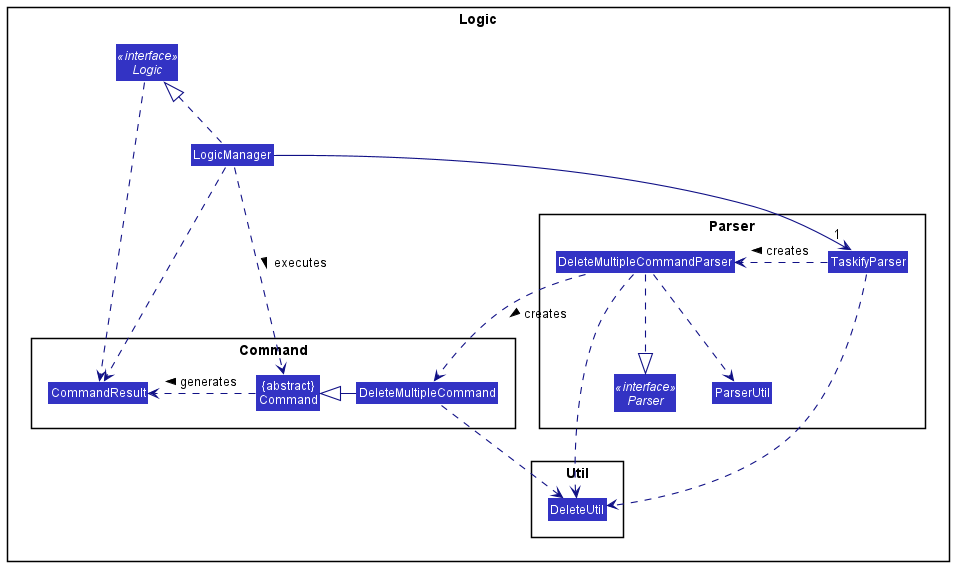

The diagram above was rendered by PlantUML. Its source (embedded in the PNG):
@startuml
!include style.puml
skinparam classAttributeFontColor #FFFFFFF
skinparam classAttributeIconSize 0
skinparam arrowThickness 1.1
skinparam arrowColor LOGIC_COLOR_T4
skinparam classBackgroundColor LOGIC_COLOR

package Logic {

Interface Logic <<interface>> {
Class LogicManager
}

package Command {
Class DeleteMultipleCommand
Class CommandResult
Class "{abstract}\nCommand" as Command
}

package Util {
Class DeleteUtil
}

package Parser {
Interface Parser <<interface>>
Class TaskifyParser
Class DeleteMultipleCommandParser
Class ParserUtil
}

LogicManager .up.|> Logic
LogicManager -->"1" TaskifyParser

LogicManager ..> Command : executes >

Logic ..> CommandResult
LogicManager ..> CommandResult

Command .> CommandResult : generates >
DeleteMultipleCommand -|> Command
DeleteMultipleCommand ..> DeleteUtil
DeleteMultipleCommandParser ..> DeleteUtil
DeleteMultipleCommandParser ..> ParserUtil

DeleteMultipleCommandParser ..> DeleteMultipleCommand : creates >
DeleteMultipleCommandParser ..|> Parser
TaskifyParser .> DeleteMultipleCommandParser : creates >
TaskifyParser ...> DeleteUtil
}

@enduml